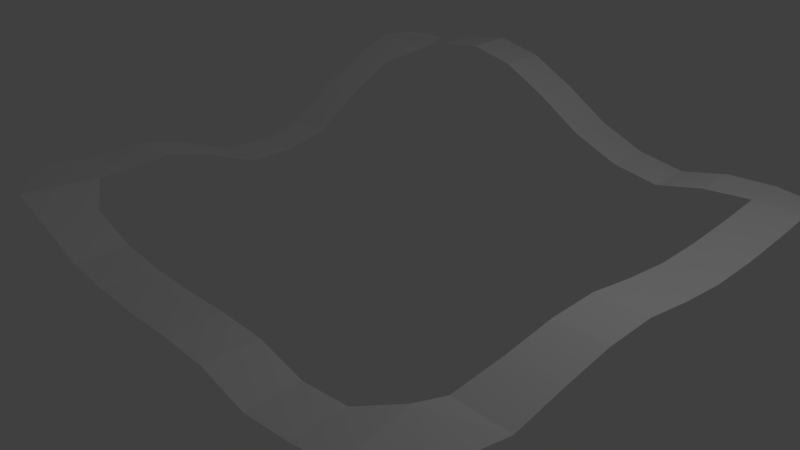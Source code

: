 # Source: track01.blend  (saved by Blender 2.76.0; exported with 4.5.12 LTS)
import bpy
from mathutils import Matrix  # noqa: F401  (used for matrix-valued properties, if any)

bpy.ops.wm.read_factory_settings(use_empty=True)
scene = bpy.context.scene
scene.name = 'Scene'

# ---- collections
col_collection_1 = bpy.data.collections.new('Collection 1'); scene.collection.children.link(col_collection_1)

# ---- world
world_world = bpy.data.worlds.new('World'); scene.world = world_world
world_world.color = (0.05088, 0.05088, 0.05088)
world_world.use_sun_shadow = False
world_world.sun_shadow_jitter_overblur = 0.0
world_world.cycles.sampling_method = 'MANUAL'
world_world.cycles.sample_map_resolution = 256

# ---- cameras
cam_camera = bpy.data.cameras.new('Camera')
cam_camera.clip_end = 100.0
cam_camera.lens = 35.0
cam_camera.sensor_width = 32.0
cam_camera.sensor_height = 18.0
cam_camera.ortho_scale = 7.314
cam_camera.dof.focus_distance = 0.0
cam_camera.dof.aperture_fstop = 128.0

# ---- lights
light_lamp = bpy.data.lights.new('Lamp', 'POINT')
light_lamp.transmission_factor = 0.0
light_lamp.cutoff_distance = 30.0
light_lamp.energy = 100.0
light_lamp.shadow_buffer_clip_start = 1.001
light_lamp.shadow_soft_size = 0.1
light_lamp.shadow_maximum_resolution = 0.006
light_lamp.use_absolute_resolution = True
light_lamp.cycles.use_multiple_importance_sampling = False

# ---- meshes
me_grid = bpy.data.meshes.new('Grid')
me_grid.from_pydata([(-0.5556, -0.5556, -0.07539), (-0.3333, -0.5556, -0.03918), (-0.1111, -0.5556, -0.1016), (0.1111, -0.5556, -0.2287), (0.3333, -0.5556, -0.2384), (0.5556, -0.5556, -0.225), (-0.5556, -0.3333, -0.05684), (0.5556, -0.3333, -0.1283), (-0.5556, -0.1111, -0.06773), (0.5556, -0.1111, -0.02963), (-0.5556, 0.1111, -0.08354), (0.5556, 0.1111, -0.08034), (-0.5441, 0.3333, -0.04398), (0.5556, 0.3333, -0.1048), (-0.5556, 0.5556, -0.05179), (-0.3333, 0.5556, -0.01463), (-0.1111, 0.5556, -0.0426), (0.1111, 0.5556, -0.03756), (0.3333, 0.5556, -0.08471), (0.5131, 0.502, -0.1207), (-0.5556, -0.6667, -0.07069), (-0.6667, -0.5556, -0.07539), (-0.3333, -0.6667, -0.03918), (-0.4444, -0.5556, -0.06535), (-0.1111, -0.6667, -0.1016), (-0.2222, -0.5556, -0.0569), (0.1111, -0.6667, -0.2287), (2.98e-08, -0.5556, -0.171), (0.3333, -0.6667, -0.2384), (0.2222, -0.5556, -0.2532), (0.519, -0.6317, -0.225), (0.4021, -0.5366, -0.2137), (-0.5556, -0.4444, -0.06442), (-0.6667, -0.3333, -0.05684), (0.5556, -0.4444, -0.1862), (0.4444, -0.3333, -0.1283), (-0.5556, -0.2222, -0.05576), (-0.6667, -0.1111, -0.06773), (0.5556, -0.2222, -0.05218), (0.4444, -0.1111, -0.02963), (-0.5556, 2.98e-08, -0.08573), (-0.6667, 0.1111, -0.08354), (0.5556, 2.98e-08, -0.03331), (0.4444, 0.1111, -0.08034), (-0.5541, 0.2222, -0.06583), (-0.6667, 0.3333, -0.04398), (0.5556, 0.2222, -0.1108), (0.4444, 0.3333, -0.1048), (-0.5251, 0.3958, -0.05179), (-0.6171, 0.5148, -0.04922), (-0.3333, 0.4444, -0.01463), (-0.4444, 0.5556, -0.02782), (-0.1111, 0.4444, -0.0426), (-0.2222, 0.5556, -0.04157), (0.1111, 0.4444, -0.03756), (2.98e-08, 0.5556, -0.03702), (0.3333, 0.4444, -0.08471), (0.2222, 0.5556, -0.0467), (0.5556, 0.4444, -0.1207), (0.4444, 0.5556, -0.119), (0.41, 0.3996, -0.119), (0.2222, 0.4444, -0.0467), (2.98e-08, 0.4444, -0.03702), (-0.2222, 0.4444, -0.04157), (-0.4444, 0.4444, -0.02782), (-0.6484, 0.4444, -0.04922), (0.4444, 0.2222, -0.1108), (-0.6667, 0.2222, -0.06583), (0.4444, 2.98e-08, -0.03331), (-0.6667, 2.98e-08, -0.08573), (0.4444, -0.2222, -0.05218), (-0.6667, -0.2222, -0.05576), (0.4444, -0.4444, -0.1862), (-0.6667, -0.4444, -0.06442), (0.4444, -0.6667, -0.2137), (0.2222, -0.6667, -0.2532), (2.98e-08, -0.6667, -0.171), (-0.2222, -0.6667, -0.0569), (-0.4444, -0.6667, -0.06535), (-0.6587, -0.6425, -0.07069)], [], [(79, 20, 0, 21), (78, 22, 1, 23), (77, 24, 2, 25), (76, 26, 3, 27), (75, 28, 4, 29), (74, 30, 5, 31), (73, 32, 6, 33), (72, 34, 7, 35), (71, 36, 8, 37), (70, 38, 9, 39), (69, 40, 10, 41), (68, 42, 11, 43), (67, 44, 12, 45), (66, 46, 13, 47), (65, 48, 14, 49), (64, 50, 15, 51), (63, 52, 16, 53), (62, 54, 17, 55), (61, 56, 18, 57), (60, 58, 19, 59), (56, 60, 59, 18), (47, 13, 58, 60), (54, 61, 57, 17), (52, 62, 55, 16), (50, 63, 53, 15), (48, 64, 51, 14), (45, 12, 48, 65), (43, 11, 46, 66), (41, 10, 44, 67), (39, 9, 42, 68), (37, 8, 40, 69), (35, 7, 38, 70), (33, 6, 36, 71), (31, 5, 34, 72), (21, 0, 32, 73), (28, 74, 31, 4), (26, 75, 29, 3), (24, 76, 27, 2), (22, 77, 25, 1), (20, 78, 23, 0)])
me_grid.use_remesh_preserve_volume = False
me_grid.use_remesh_preserve_attributes = False
me_grid.use_mirror_vertex_groups = False
me_grid.update()

# ---- objects
ob_grid = bpy.data.objects.new('Grid', me_grid)
ob_lamp = bpy.data.objects.new('Lamp', light_lamp)
ob_camera = bpy.data.objects.new('Camera', cam_camera)

# ---- transforms, parenting, visibility, modifiers, constraints
ob_grid.location = (0.0, 0.0, 0.3331)
ob_grid.scale = (-5.952, -5.952, -5.952)
ob_grid.lineart.crease_threshold = 0.0
ob_lamp.location = (4.076, 1.005, 5.904)
ob_lamp.rotation_euler = (0.6503, 0.05522, 1.866)
ob_lamp.lock_rotations_4d = False
ob_lamp.empty_display_type = 'ARROWS'
ob_lamp.color = (0.0, 0.0, 0.0, 0.0)
ob_lamp.lineart.crease_threshold = 0.0
ob_camera.location = (7.481, -6.508, 5.344)
ob_camera.rotation_euler = (1.109, 0.01082, 0.8149)
ob_camera.lock_rotations_4d = False
ob_camera.empty_display_type = 'ARROWS'
ob_camera.color = (0.0, 0.0, 0.0, 0.0)
ob_camera.display_type = 'WIRE'
ob_camera.lineart.crease_threshold = 0.0

# ---- collection membership
col_collection_1.objects.link(ob_grid)
col_collection_1.objects.link(ob_lamp)
col_collection_1.objects.link(ob_camera)

# ---- scene / render settings (as saved in the file)
scene.camera = ob_camera
scene.frame_start = 1; scene.frame_end = 250; scene.frame_set(0)
scene.render.engine = 'BLENDER_EEVEE_NEXT'
scene.render.resolution_percentage = 50
scene.render.dither_intensity = 0.0
scene.cycles.use_denoising = False
scene.cycles.samples = 10
scene.cycles.sampling_pattern = 'TABULATED_SOBOL'
scene.cycles.light_sampling_threshold = 0.0
scene.cycles.use_adaptive_sampling = False
scene.cycles.use_light_tree = False
scene.cycles.blur_glossy = 0.0
scene.cycles.pixel_filter_type = 'GAUSSIAN'
scene.cycles.sample_clamp_indirect = 0.0
scene.view_settings.view_transform = 'Standard'
bpy.context.view_layer.update()
